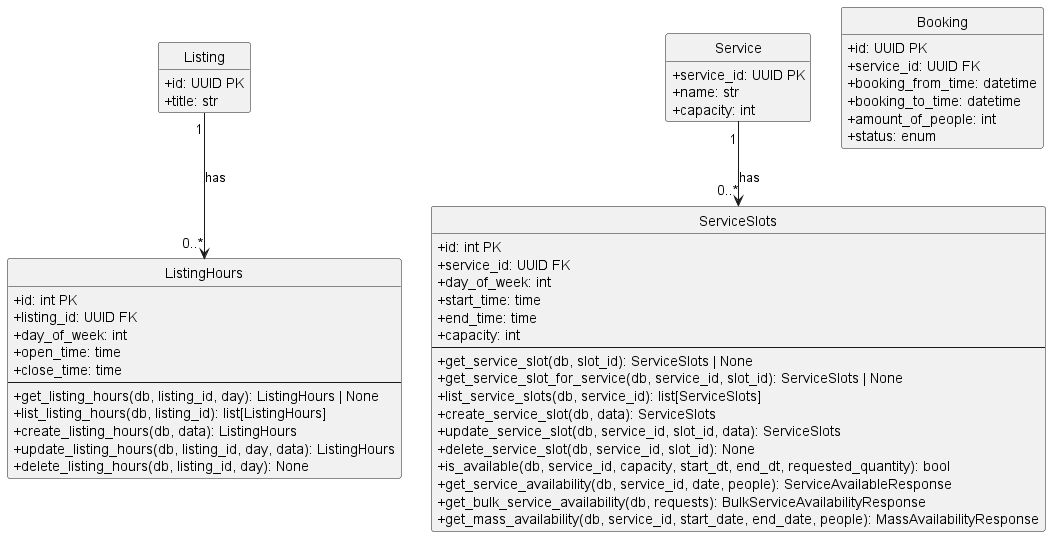

The diagram above was rendered by PlantUML. Its source (embedded in the PNG):
@startuml AvailabilityModule

top to bottom direction

skinparam linetype polyline
skinparam ranksep 40
skinparam nodesep 30
skinparam classAttributeIconSize 0

hide empty members
hide circle

' =========================
' AVAILABILITY MODULE - MODELS ONLY
' =========================

class ListingHours {
    +id: int PK
    +listing_id: UUID FK
    +day_of_week: int
    +open_time: time
    +close_time: time
    --
    +get_listing_hours(db, listing_id, day): ListingHours | None
    +list_listing_hours(db, listing_id): list[ListingHours]
    +create_listing_hours(db, data): ListingHours
    +update_listing_hours(db, listing_id, day, data): ListingHours
    +delete_listing_hours(db, listing_id, day): None
}

class ServiceSlots {
    +id: int PK
    +service_id: UUID FK
    +day_of_week: int
    +start_time: time
    +end_time: time
    +capacity: int
    --
    +get_service_slot(db, slot_id): ServiceSlots | None
    +get_service_slot_for_service(db, service_id, slot_id): ServiceSlots | None
    +list_service_slots(db, service_id): list[ServiceSlots]
    +create_service_slot(db, data): ServiceSlots
    +update_service_slot(db, service_id, slot_id, data): ServiceSlots
    +delete_service_slot(db, service_id, slot_id): None
    +is_available(db, service_id, capacity, start_dt, end_dt, requested_quantity): bool
    +get_service_availability(db, service_id, date, people): ServiceAvailableResponse
    +get_bulk_service_availability(db, requests): BulkServiceAvailabilityResponse
    +get_mass_availability(db, service_id, start_date, end_date, people): MassAvailabilityResponse
}

' =========================
' CROSS-MODULE RELATIONSHIPS
' =========================

' Listing (from listings module) - Has operating hours
class Listing {
    +id: UUID PK
    +title: str
}

' Service (from services module) - Has availability slots
class Service {
    +service_id: UUID PK
    +name: str
    +capacity: int
}

' Booking (from bookings module) - Checked for availability
class Booking {
    +id: UUID PK
    +service_id: UUID FK
    +booking_from_time: datetime
    +booking_to_time: datetime
    +amount_of_people: int
    +status: enum
}

' =========================
' CROSS-MODULE RELATIONSHIPS
' =========================

' Listing has Operating Hours (1-to-many)
Listing "1" --> "0..*" ListingHours : has

' Service has ServiceSlots (1-to-many)
Service "1" --> "0..*" ServiceSlots : has

' ServiceSlots is used to check Booking availability
' (Availability is calculated by counting Bookings within a slot)

@enduml